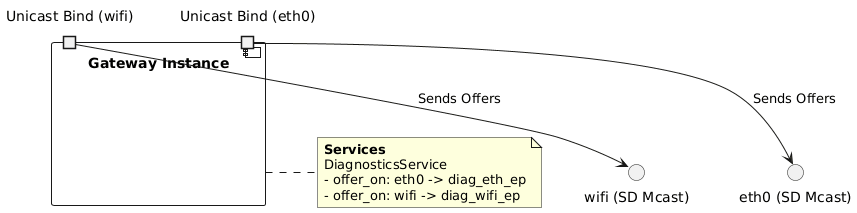

The diagram above was rendered by PlantUML. Its source (embedded in the PNG):
@startuml
component "Gateway Instance" as Inst {
  port "Unicast Bind (eth0)" as U_ETH
  port "Unicast Bind (wifi)" as U_WIFI
}

interface "eth0 (SD Mcast)" as I_ETH
interface "wifi (SD Mcast)" as I_WIFI

U_ETH --> I_ETH : Sends Offers
U_WIFI --> I_WIFI : Sends Offers

note right of Inst
  <b>Services</b>
  DiagnosticsService
  - offer_on: eth0 -> diag_eth_ep
  - offer_on: wifi -> diag_wifi_ep
end note
@enduml